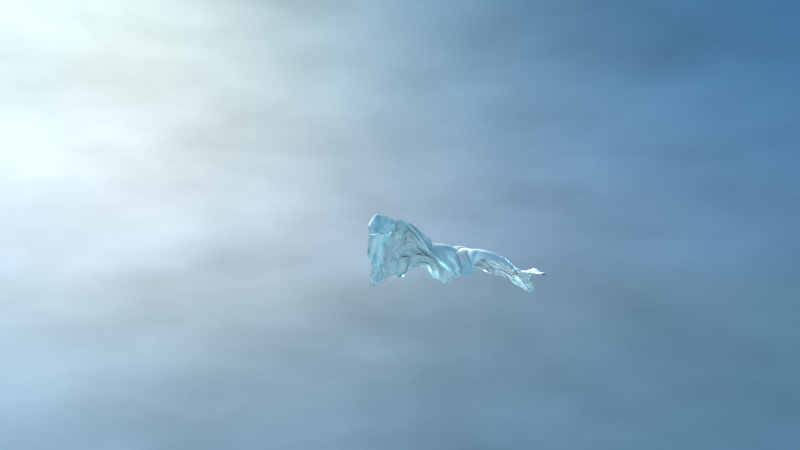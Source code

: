# Source: 22.blend  (saved by Blender 2.72.0; exported with 4.5.12 LTS)
import bpy
from mathutils import Matrix  # noqa: F401  (used for matrix-valued properties, if any)

bpy.ops.wm.read_factory_settings(use_empty=True)
scene = bpy.context.scene
scene.name = 'Scene'

# ---- collections
col_collection_1 = bpy.data.collections.new('Collection 1'); scene.collection.children.link(col_collection_1)

# ---- materials (node trees are filled in below, after node groups)
mat_material = bpy.data.materials.new('Material')
mat_material.alpha_threshold = 0.0
mat_material.roughness = 0.5
mat_material.line_color = (0.0, 0.0, 0.0, 1.0)

# ---- material node trees
mat_material.use_nodes = True; mat_material.node_tree.nodes.clear()
_N = mat_material.node_tree.nodes; _L = mat_material.node_tree.links
n0 = _N.new('ShaderNodeBrightContrast'); n0.name = 'Bright/Contrast.001'; n0.location = (-126, 238)
n0.inputs[2].default_value = 5.0
n1 = _N.new('ShaderNodeBsdfDiffuse'); n1.name = 'Diffuse BSDF'; n1.location = (241, 312)
n1.inputs[0].default_value = (1.0, 1.0, 1.0, 1.0)
n2 = _N.new('ShaderNodeBsdfGlass'); n2.name = 'Glass BSDF'; n2.location = (247, 529)
n2.distribution = 'BECKMANN'
n2.inputs[0].default_value = (0.3348, 0.7627, 0.8369, 1.0)
n2.inputs[1].default_value = 0.7071
n2.inputs[2].default_value = 1.45
n3 = _N.new('ShaderNodeNewGeometry'); n3.name = 'Geometry'; n3.location = (-592, 331)
n4 = _N.new('ShaderNodeBrightContrast'); n4.name = 'Bright/Contrast'; n4.location = (-103, 371)
n4.inputs[1].default_value = -6.9
n4.inputs[2].default_value = 20.0
n5 = _N.new('ShaderNodeSeparateColor'); n5.name = 'Separate RGB'; n5.location = (-299, 373)
n6 = _N.new('ShaderNodeSeparateColor'); n6.name = 'Separate RGB.001'; n6.location = (-460, 485)
n7 = _N.new('ShaderNodeMix'); n7.name = 'Mix'; n7.location = (73, 385)
n7.data_type = 'RGBA'
n7.blend_type = 'ADD'
n7.inputs[0].default_value = 1.0
n8 = _N.new('ShaderNodeMix'); n8.name = 'Mix.001'; n8.location = (1136, 211)
n8.data_type = 'RGBA'
n9 = _N.new('ShaderNodeBrightContrast'); n9.name = 'Bright/Contrast.004'; n9.location = (1301, 259)
n9.inputs[1].default_value = -0.2
n10 = _N.new('ShaderNodeTexNoise'); n10.name = 'Noise Texture'; n10.location = (-320, 222)
n10.inputs[2].default_value = 3.0
n10.inputs[3].default_value = 5.0
n11 = _N.new('ShaderNodeMixShader'); n11.name = 'Mix Shader'; n11.location = (492, 371)
n12 = _N.new('ShaderNodeMixShader'); n12.name = 'Mix Shader.003'; n12.location = (1210, 452)
n12.inputs[0].default_value = 1.0
n13 = _N.new('ShaderNodeBrightContrast'); n13.name = 'Bright/Contrast.002'; n13.location = (969, 70)
n13.inputs[2].default_value = 0.5
n14 = _N.new('NodeReroute'); n14.name = 'Reroute'; n14.location = (410, 106)
n14.width = 16
n14.socket_idname = 'NodeSocketShader'
n15 = _N.new('ShaderNodeMixShader'); n15.name = 'Mix Shader.002'; n15.location = (1509, 368)
n16 = _N.new('ShaderNodeBrightContrast'); n16.name = 'Bright/Contrast.003'; n16.location = (474, 127)
n16.inputs[1].default_value = 0.1
n16.inputs[2].default_value = -1.5
n17 = _N.new('ShaderNodeCameraData'); n17.name = 'Camera Data'; n17.location = (661, -19)
n18 = _N.new('ShaderNodeMapping'); n18.name = 'Mapping'; n18.location = (832, -14)
n18.hide = True
n18.vector_type = 'VECTOR'
n18.inputs[3].default_value = (0.01, 0.01, 0.01)
n19 = _N.new('ShaderNodeSubsurfaceScattering'); n19.name = 'Subsurface Scattering'; n19.location = (119, 142)
n19.inputs[0].default_value = (0.5081, 0.7, 0.8, 1.0)
n19.inputs[1].default_value = 0.1
n19.inputs[2].default_value = (1.0, 1.0, 1.0)
n20 = _N.new('ShaderNodeMixShader'); n20.name = 'Mix Shader.001'; n20.location = (795, 316)
n21 = _N.new('ShaderNodeEmission'); n21.name = 'Emission'; n21.location = (789, 185)
n21.inputs[0].default_value = (0.4992, 0.6894, 0.8, 1.0)
n22 = _N.new('ShaderNodeAddShader'); n22.name = 'Add Shader'; n22.location = (995, 409)
n23 = _N.new('ShaderNodeOutputMaterial'); n23.name = 'Material Output'; n23.location = (1680, 363)
_L.new(n5.outputs[2], n4.inputs[0])
_L.new(n4.outputs[0], n7.inputs[6])
_L.new(n3.outputs[1], n5.inputs[0])
_L.new(n2.outputs[0], n11.inputs[1])
_L.new(n1.outputs[0], n11.inputs[2])
_L.new(n7.outputs[2], n11.inputs[0])
_L.new(n10.outputs[0], n0.inputs[0])
_L.new(n0.outputs[0], n7.inputs[7])
_L.new(n11.outputs[0], n20.inputs[1])
_L.new(n21.outputs[0], n15.inputs[2])
_L.new(n17.outputs[2], n18.inputs[0])
_L.new(n18.outputs[0], n13.inputs[0])
_L.new(n13.outputs[0], n8.inputs[6])
_L.new(n3.outputs[0], n6.inputs[0])
_L.new(n8.outputs[2], n9.inputs[0])
_L.new(n6.outputs[2], n16.inputs[0])
_L.new(n16.outputs[0], n8.inputs[7])
_L.new(n9.outputs[0], n15.inputs[0])
_L.new(n11.outputs[0], n22.inputs[0])
_L.new(n22.outputs[0], n12.inputs[1])
_L.new(n12.outputs[0], n15.inputs[1])
_L.new(n20.outputs[0], n12.inputs[2])
_L.new(n14.outputs[0], n20.inputs[2])
_L.new(n14.outputs[0], n22.inputs[1])
_L.new(n19.outputs[0], n14.inputs[0])
_L.new(n15.outputs[0], n23.inputs[0])
n23.is_active_output = True

# ---- world
world_world = bpy.data.worlds.new('World'); scene.world = world_world
world_world.use_nodes = True; world_world.node_tree.nodes.clear()
_N = world_world.node_tree.nodes; _L = world_world.node_tree.links
n0 = _N.new('ShaderNodeTexNoise'); n0.name = 'Noise Texture'; n0.location = (-415, 123)
n0.inputs[3].default_value = 5.0
n1 = _N.new('ShaderNodeTexCoord'); n1.name = 'Texture Coordinate'; n1.location = (-983, 64)
n2 = _N.new('ShaderNodeMapping'); n2.name = 'Mapping'; n2.location = (-763, 27)
n2.vector_type = 'TEXTURE'
n2.inputs[3].default_value = (1.0, 1.0, 0.4)
n3 = _N.new('ShaderNodeOutputWorld'); n3.name = 'World Output'; n3.location = (727, 281)
n4 = _N.new('ShaderNodeHueSaturation'); n4.name = 'Hue Saturation Value'; n4.location = (-78, 247)
n5 = _N.new('ShaderNodeMix'); n5.name = 'Mix'; n5.location = (-242, 283)
n5.data_type = 'RGBA'
n5.blend_type = 'MULTIPLY'
n6 = _N.new('ShaderNodeMix'); n6.name = 'Mix.002'; n6.location = (310, 287)
n6.data_type = 'RGBA'
n6.blend_type = 'MULTIPLY'
n7 = _N.new('ShaderNodeTexSky'); n7.name = 'Sky Texture'; n7.location = (-674, 300)
n7.sky_type = 'HOSEK_WILKIE'
n7.sun_direction = (-0.8, 0.3, 0.5196)
n7.turbidity = 9.0
n7.ground_albedo = 1.0
n7.sun_elevation = 1.571
n8 = _N.new('ShaderNodeLightPath'); n8.name = 'Light Path'; n8.location = (-89, 494)
n9 = _N.new('ShaderNodeTexSky'); n9.name = 'Sky Texture.001'; n9.location = (-60, 66)
n9.sky_type = 'HOSEK_WILKIE'
n9.sun_direction = (-0.2846, 0.8538, 0.4358)
n9.turbidity = 10.0
n9.ground_albedo = 1.0
n9.sun_elevation = 1.571
n10 = _N.new('ShaderNodeMix'); n10.name = 'Mix.001'; n10.location = (99, 301)
n10.data_type = 'RGBA'
n10.blend_type = 'COLOR'
n10.inputs[7].default_value = (0.02853, 0.2843, 0.5, 1.0)
n11 = _N.new('ShaderNodeMix'); n11.name = 'Mix.003'; n11.location = (151, 120)
n11.data_type = 'RGBA'
n11.blend_type = 'SCREEN'
n11.inputs[0].default_value = 1.0
n11.inputs[7].default_value = (0.02853, 0.2843, 0.5, 1.0)
n12 = _N.new('ShaderNodeBackground'); n12.name = 'Background'; n12.location = (533, 299)
n12.inputs[1].default_value = 5.0
_L.new(n12.outputs[0], n3.inputs[0])
_L.new(n7.outputs[0], n5.inputs[6])
_L.new(n5.outputs[2], n4.inputs[4])
_L.new(n0.outputs[0], n5.inputs[7])
_L.new(n1.outputs[0], n2.inputs[0])
_L.new(n2.outputs[0], n0.inputs[0])
_L.new(n10.outputs[2], n6.inputs[6])
_L.new(n4.outputs[0], n10.inputs[6])
_L.new(n6.outputs[2], n12.inputs[0])
_L.new(n8.outputs[0], n6.inputs[0])
_L.new(n9.outputs[0], n11.inputs[6])
_L.new(n11.outputs[2], n6.inputs[7])
n3.is_active_output = True
world_world.color = (0.05088, 0.05088, 0.05088)
world_world.use_sun_shadow = False
world_world.sun_shadow_jitter_overblur = 0.0
world_world.cycles.sampling_method = 'MANUAL'
world_world.cycles.sample_map_resolution = 256

# ---- cameras
cam_camera = bpy.data.cameras.new('Camera')
cam_camera.passepartout_alpha = 1.0
cam_camera.clip_end = 100.0
cam_camera.lens = 28.0
cam_camera.sensor_width = 32.0
cam_camera.sensor_height = 18.0
cam_camera.ortho_scale = 7.314
cam_camera.dof.use_dof = True
cam_camera.dof.focus_distance = 0.0
cam_camera.dof.aperture_fstop = 1.4

# ---- lights
light_sun = bpy.data.lights.new('Sun', 'SUN')
light_sun.transmission_factor = 0.0
light_sun.angle = 0.9273
light_sun.energy = 20.0
light_sun.shadow_buffer_clip_start = 0.5
light_sun.shadow_soft_size = 0.5
light_sun.shadow_cascade_max_distance = 1000.0

# ---- meshes
me_cube = bpy.data.meshes.new('Cube')
me_cube.from_pydata([(-1.0, -1.0, -1.0), (-1.0, 1.0, -1.0), (1.0, 1.0, -1.0), (1.0, -1.0, -1.0), (-1.0, -1.0, 1.0), (-1.0, 1.0, 1.0), (1.0, 1.0, 1.0), (1.0, -1.0, 1.0)], [], [(4, 5, 1, 0), (5, 6, 2, 1), (6, 7, 3, 2), (7, 4, 0, 3), (0, 1, 2, 3), (7, 6, 5, 4)])
me_cube.polygons.foreach_set('use_smooth', [True] * 6)
me_cube.materials.append(mat_material)
me_cube.use_remesh_preserve_volume = False
me_cube.use_remesh_preserve_attributes = False
me_cube.use_mirror_vertex_groups = False
me_cube.update()
lat_lattice = bpy.data.lattices.new('Lattice')
lat_lattice.points_u = 6
lat_lattice.points_v = 6
lat_lattice.points_w = 5
lat_lattice.use_outside = True
lat_lattice.points.foreach_set('co_deform', [-0.5, -0.5, -0.355, -0.3, -0.5, -0.355, -0.1, -0.5, -0.355, 0.1, -0.5, -0.355, 0.3, -0.5, -0.355, 0.5, -0.5, -0.355, -0.5, -0.3, -0.355, -0.3, -0.3, -0.355, -0.1, -0.3, -0.355, 0.1, -0.3, -0.355, 0.3, -0.3, -0.355, 0.5, -0.3, -0.355, -0.5, -0.1, -0.355, -0.3, -0.1, -0.355, -0.1, -0.1, -0.355, 0.1, -0.1, -0.355, 0.3, -0.1, -0.355, 0.5, -0.1, -0.355, -0.5, 0.1, -0.355, -0.3, 0.1, -0.355, -0.1, 0.1, -0.355, 0.1, 0.1, -0.355, 0.3, 0.1, -0.355, 0.5, 0.1, -0.355, -0.5, 0.3, -0.355, -0.3, 0.3, -0.355, -0.1, 0.3, -0.355, 0.1, 0.3, -0.355, 0.3, 0.3, -0.355, 0.5, 0.3, -0.355, -0.5, 0.5, -0.355, -0.3, 0.5, -0.355, -0.1, 0.5, -0.355, 0.1, 0.5, -0.355, 0.3, 0.5, -0.355, 0.5, 0.5, -0.355, -0.5, -0.5, -0.2887, -0.3, -0.5, -0.2887, -0.1, -0.5, -0.2887, 0.1, -0.5, -0.2887, 0.3, -0.5, -0.2887, 0.5, -0.5, -0.2887, -0.5, -0.3, -0.2887, -0.3, -0.3, -0.2395, -0.1, -0.3, -0.2395, 0.1, -0.3, -0.2395, 0.3, -0.3, -0.2395, 0.5, -0.3, -0.2887, -0.5, -0.1, -0.2887, -0.3, -0.1, -0.2395, -0.1, -0.1, -0.03446, 0.1, -0.1, -0.03446, 0.3, -0.1, -0.2395, 0.5, -0.1, -0.2887, -0.5, 0.1, -0.2887, -0.3, 0.1, -0.2395, -0.1, 0.1, -0.03446, 0.1, 0.1, -0.03446, 0.3, 0.1, -0.2395, 0.5, 0.1, -0.2887, -0.5, 0.3, -0.2887, -0.3, 0.3, -0.2395, -0.1, 0.3, -0.2395, 0.1, 0.3, -0.2395, 0.3, 0.3, -0.2395, 0.5, 0.3, -0.2887, -0.5, 0.5, -0.2887, -0.3, 0.5, -0.2887, -0.1, 0.5, -0.2887, 0.1, 0.5, -0.2887, 0.3, 0.5, -0.2887, 0.5, 0.5, -0.2887, -0.5, -0.5, -0.2223, -0.3, -0.5, -0.2223, -0.1, -0.5, -0.2223, 0.1, -0.5, -0.2223, 0.3, -0.5, -0.2223, 0.5, -0.5, -0.2223, -0.5, -0.3, -0.2223, -0.3, -0.3, -0.124, -0.1, -0.3, -0.124, 0.1, -0.3, -0.124, 0.3, -0.3, -0.124, 0.5, -0.3, -0.2223, -0.5, -0.1, -0.2223, -0.3, -0.1, -0.124, -0.1, -0.1, 0.2861, 0.1, -0.1, 0.2861, 0.3, -0.1, -0.124, 0.5, -0.1, -0.2223, -0.5, 0.1, -0.2223, -0.3, 0.1, -0.124, -0.1, 0.1, 0.2861, 0.1, 0.1, 0.2861, 0.3, 0.1, -0.124, 0.5, 0.1, -0.2223, -0.5, 0.3, -0.2223, -0.3, 0.3, -0.124, -0.1, 0.3, -0.124, 0.1, 0.3, -0.124, 0.3, 0.3, -0.124, 0.5, 0.3, -0.2223, -0.5, 0.5, -0.2223, -0.3, 0.5, -0.2223, -0.1, 0.5, -0.2223, 0.1, 0.5, -0.2223, 0.3, 0.5, -0.2223, 0.5, 0.5, -0.2223, -0.5, -0.5, 0.25, -0.3, -0.5, 0.25, -0.1, -0.5, 0.25, 0.1, -0.5, 0.25, 0.3, -0.5, 0.25, 0.5, -0.5, 0.25, -0.5, -0.3, 0.25, -0.3, -0.3, 0.2621, -0.1, -0.3, 0.2621, 0.1, -0.3, 0.2621, 0.3, -0.3, 0.2621, 0.5, -0.3, 0.25, -0.5, -0.1, 0.25, -0.3, -0.1, 0.2621, -0.1, -0.1, 0.8773, 0.1, -0.1, 0.8773, 0.3, -0.1, 0.2621, 0.5, -0.1, 0.25, -0.5, 0.1, 0.25, -0.3, 0.1, 0.2621, -0.1, 0.1, 0.8773, 0.1, 0.1, 0.8773, 0.3, 0.1, 0.2621, 0.5, 0.1, 0.25, -0.5, 0.3, 0.25, -0.3, 0.3, 0.2621, -0.1, 0.3, 0.2621, 0.1, 0.3, 0.2621, 0.3, 0.3, 0.2621, 0.5, 0.3, 0.25, -0.5, 0.5, 0.25, -0.3, 0.5, 0.25, -0.1, 0.5, 0.25, 0.1, 0.5, 0.25, 0.3, 0.5, 0.25, 0.5, 0.5, 0.25, -0.5, -0.5, 0.5, -0.3, -0.5, 0.5, -0.1, -0.5, 0.5, 0.1, -0.5, 0.5, 0.3, -0.5, 0.5, 0.5, -0.5, 0.5, -0.5, -0.3, 0.5, -0.3, -0.3, 0.5, -0.1, -0.3, 0.5, 0.1, -0.3, 0.5, 0.3, -0.3, 0.5, 0.5, -0.3, 0.5, -0.5, -0.1, 0.5, -0.3, -0.1, 0.5, -0.1, -0.1, 2.961, 0.1, -0.1, 2.961, 0.3, -0.1, 0.5, 0.5, -0.1, 0.5, -0.5, 0.1, 0.5, -0.3, 0.1, 0.5, -0.1, 0.1, 2.961, 0.1, 0.1, 2.961, 0.3, 0.1, 0.5, 0.5, 0.1, 0.5, -0.5, 0.3, 0.5, -0.3, 0.3, 0.5, -0.1, 0.3, 0.5, 0.1, 0.3, 0.5, 0.3, 0.3, 0.5, 0.5, 0.3, 0.5, -0.5, 0.5, 0.5, -0.3, 0.5, 0.5, -0.1, 0.5, 0.5, 0.1, 0.5, 0.5, 0.3, 0.5, 0.5, 0.5, 0.5, 0.5])

# ---- objects
ob_empty_001 = bpy.data.objects.new('Empty.001', None)
ob_sun = bpy.data.objects.new('Sun', light_sun)
ob_empty = bpy.data.objects.new('Empty', None)
ob_lattice = bpy.data.objects.new('Lattice', lat_lattice)
ob_cube = bpy.data.objects.new('Cube', me_cube)
ob_camera = bpy.data.objects.new('Camera', cam_camera)

# ---- transforms, parenting, visibility, modifiers, constraints
ob_empty_001.location = (-2.572, -1.938, 7.002)
ob_empty_001.empty_image_offset = (0.0, 0.0)
ob_empty_001.lineart.crease_threshold = 0.0
ob_sun.location = (-16.37, 10.21, 8.786)
ob_sun.rotation_euler = (-1.291, 0.06682, 0.4588)
ob_sun.lineart.crease_threshold = 0.0
ob_empty.location = (12.44, 17.69, -2.429)
ob_empty.empty_image_offset = (0.0, 0.0)
ob_empty.lineart.crease_threshold = 0.0
ob_lattice.location = (0.0, 0.0, 1.762)
ob_lattice.scale = (25.0, 25.0, 5.643)
ob_lattice.hide_viewport = True
ob_lattice.lineart.crease_threshold = 0.0
ob_cube.location = (0.0, 0.0, 1.0)
ob_cube.lineart.crease_threshold = 0.0
_m = ob_cube.modifiers.new('Ocean', 'OCEAN')
_m.size = 0.5
_m.wave_scale_min = 0.0
_m.wave_scale = 2.0
_m.choppiness = 0.8
_m.time = 0.0
_m = ob_cube.modifiers.new('Lattice', 'LATTICE')
_m.object = ob_lattice
_m = ob_cube.modifiers.new('Subsurf', 'SUBSURF')
_m.uv_smooth = 'NONE'
_m.levels = 3
_m.render_levels = 4
_m.show_only_control_edges = False
_m = ob_cube.modifiers.new('Displace', 'DISPLACE')
_m.texture_coords = 'GLOBAL'
_m = ob_cube.modifiers.new('Subsurf.001', 'SUBSURF')
_m.uv_smooth = 'NONE'
_m.quality = 1
_m.levels = 0
_m.render_levels = 1
_m.show_only_control_edges = False
_m.use_creases = False
_m = ob_cube.modifiers.new('Cast', 'CAST')
_m.object = ob_empty_001
_m.factor = -1.0
_m.radius = 5.0
ob_camera.location = (-1.984, -23.14, 2.894)
ob_camera.rotation_euler = (1.658, 0.001043, -0.01195)
ob_camera.scale = (1.0, 1.0, 1.0)
ob_camera.lock_rotations_4d = False
ob_camera.empty_display_type = 'ARROWS'
ob_camera.color = (0.0, 0.0, 0.0, 0.0)
ob_camera.display_type = 'WIRE'
ob_camera.lineart.crease_threshold = 0.0
cam_camera.dof.focus_object = ob_empty_001

# ---- collection membership
col_collection_1.objects.link(ob_empty_001)
col_collection_1.objects.link(ob_sun)
col_collection_1.objects.link(ob_empty)
col_collection_1.objects.link(ob_lattice)
col_collection_1.objects.link(ob_cube)
col_collection_1.objects.link(ob_camera)

# ---- scene / render settings (as saved in the file)
scene.camera = ob_camera
scene.frame_start = 1; scene.frame_end = 250; scene.frame_set(51)
scene.render.engine = 'CYCLES'
scene.render.image_settings.color_mode = 'RGB'
scene.render.image_settings.compression = 90
scene.render.dither_intensity = 2.0
scene.cycles.feature_set = 'EXPERIMENTAL'
scene.cycles.use_denoising = False
scene.cycles.samples = 900
scene.cycles.sampling_pattern = 'TABULATED_SOBOL'
scene.cycles.light_sampling_threshold = 0.0
scene.cycles.use_adaptive_sampling = False
scene.cycles.use_light_tree = False
scene.cycles.caustics_reflective = False
scene.cycles.caustics_refractive = False
scene.cycles.blur_glossy = 0.0
scene.cycles.max_bounces = 8
scene.cycles.diffuse_bounces = 1
scene.cycles.transmission_bounces = 8
scene.cycles.volume_bounces = 1
scene.cycles.pixel_filter_type = 'GAUSSIAN'
scene.cycles.sample_clamp_indirect = 0.0
scene.view_settings.view_transform = 'Standard'
bpy.context.view_layer.update()
